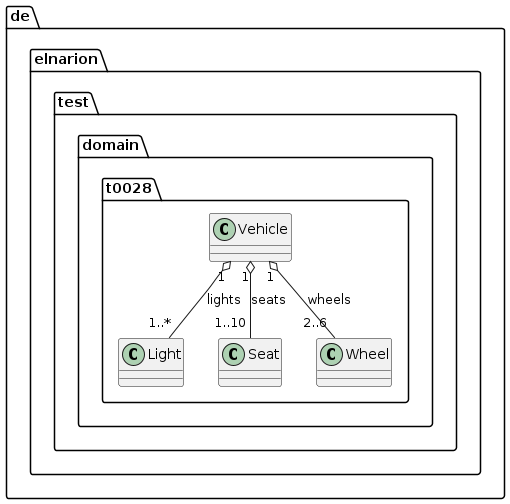

The diagram above was rendered by PlantUML. Its source (embedded in the PNG):
@startuml
class de.elnarion.test.domain.t0028.Light {
}

class de.elnarion.test.domain.t0028.Seat {
}

class de.elnarion.test.domain.t0028.Vehicle {
}

class de.elnarion.test.domain.t0028.Wheel {
}

de.elnarion.test.domain.t0028.Vehicle "1" o-- "1..*"  de.elnarion.test.domain.t0028.Light :  lights
de.elnarion.test.domain.t0028.Vehicle "1" o-- "1..10"  de.elnarion.test.domain.t0028.Seat :  seats
de.elnarion.test.domain.t0028.Vehicle "1" o-- "2..6"  de.elnarion.test.domain.t0028.Wheel :  wheels
@enduml